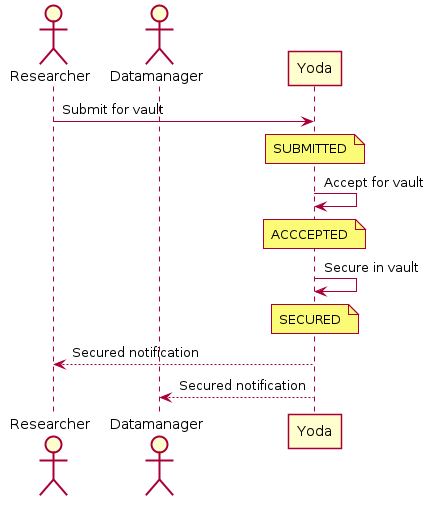

The diagram above was rendered by PlantUML. Its source (embedded in the PNG):
@startuml
skinparam padding 2
skinparam shadowing false

actor       Researcher  as researcher
actor       Datamanager as datamanager
participant Yoda        as yoda

researcher   -> yoda        : Submit for vault
note over yoda              : SUBMITTED
yoda         -> yoda        : Accept for vault
note over yoda              : ACCCEPTED
yoda         -> yoda        : Secure in vault
note over yoda              : SECURED
yoda        --> researcher  : Secured notification
yoda        --> datamanager : Secured notification
@enduml